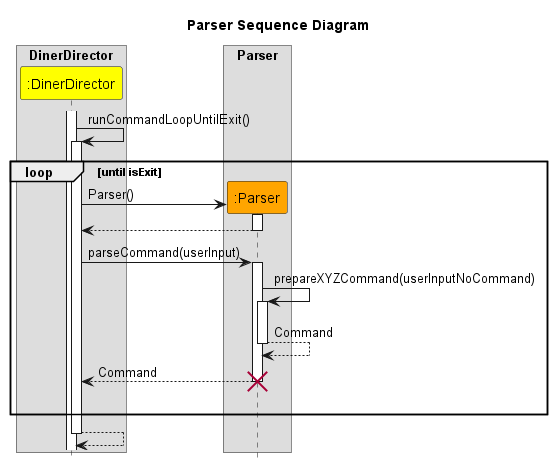

The diagram above was rendered by PlantUML. Its source (embedded in the PNG):
@startuml
!include Style.puml

title Parser Sequence Diagram

box "DinerDirector"
participant ":DinerDirector" as DinerDirector DINERDIRECTOR_COLOR
endbox
box "Parser"
participant ":Parser" as Parser PARSER_COLOR
endbox

activate DinerDirector
DinerDirector -> DinerDirector ++ : runCommandLoopUntilExit()
loop until isExit
create Parser
DinerDirector -> Parser ++ : Parser()
return

DinerDirector -> Parser ++ : parseCommand(userInput)
Parser -> Parser ++ :prepareXYZCommand(userInputNoCommand)
return Command
return Command
destroy Parser
|||
end
return





@enduml